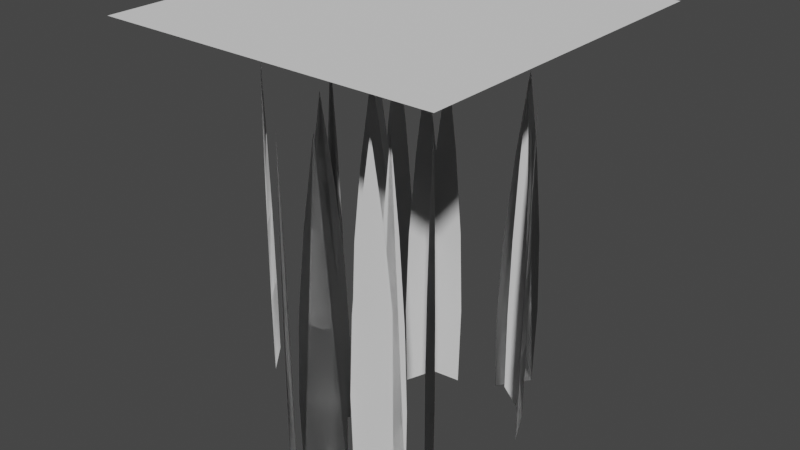 # Source: grass_model.blend  (saved by Blender 3.6.13; exported with 4.5.12 LTS)
import bpy
from mathutils import Matrix  # noqa: F401  (used for matrix-valued properties, if any)

bpy.ops.wm.read_factory_settings(use_empty=True)
scene = bpy.context.scene
scene.name = 'Scene'

# ---- collections
col_collection = bpy.data.collections.new('Collection'); scene.collection.children.link(col_collection)

# ---- node groups
ng_grass = bpy.data.node_groups.new('Grass', 'GeometryNodeTree')
_s = ng_grass.interface.new_socket(name='Geometry', in_out='OUTPUT', socket_type='NodeSocketGeometry')
_s = ng_grass.interface.new_socket(name='Geometry', in_out='INPUT', socket_type='NodeSocketGeometry')
_s = ng_grass.interface.new_socket(name='Density', in_out='INPUT', socket_type='NodeSocketFloat')
_s.default_value = 4.5
ng_grass.is_modifier = True
_N = ng_grass.nodes; _L = ng_grass.links
n0 = _N.new('GeometryNodeDistributePointsOnFaces'); n0.name = 'Distribute Points on Faces'; n0.location = (-147, 63)
n1 = _N.new('FunctionNodeRandomValue'); n1.name = 'Random Value'; n1.location = (-145, -189)
n1.inputs[3].default_value = 6.283
n2 = _N.new('ShaderNodeCombineXYZ'); n2.name = 'Combine XYZ'; n2.location = (128, -101)
n3 = _N.new('NodeGroupOutput'); n3.name = 'Group Output'; n3.location = (902, 111)
n4 = _N.new('GeometryNodeInstanceOnPoints'); n4.name = 'Instance on Points'; n4.location = (335, 176)
n5 = _N.new('GeometryNodeRealizeInstances'); n5.name = 'Realize Instances'; n5.location = (682, 125)
n6 = _N.new('NodeGroupInput'); n6.name = 'Group Input'; n6.location = (-480, 163)
n7 = _N.new('GeometryNodeMeshCircle'); n7.name = 'Mesh Circle'; n7.location = (-414, -44)
n7.fill_type = 'TRIANGLE_FAN'
_L.new(n0.outputs[0], n4.inputs[0])
_L.new(n7.outputs[0], n0.inputs[0])
_L.new(n2.outputs[0], n4.inputs[5])
_L.new(n1.outputs[1], n2.inputs[2])
_L.new(n6.outputs[0], n4.inputs[2])
_L.new(n5.outputs[0], n3.inputs[0])
_L.new(n4.outputs[0], n5.inputs[0])
_L.new(n6.outputs[1], n0.inputs[4])
n3.is_active_output = True
ng_auto_smooth = bpy.data.node_groups.new('Auto Smooth', 'GeometryNodeTree')
_s = ng_auto_smooth.interface.new_socket(name='Geometry', in_out='OUTPUT', socket_type='NodeSocketGeometry')
_s = ng_auto_smooth.interface.new_socket(name='Geometry', in_out='INPUT', socket_type='NodeSocketGeometry')
_s = ng_auto_smooth.interface.new_socket(name='Angle', in_out='INPUT', socket_type='NodeSocketFloat')
_s.subtype = 'ANGLE'
_s.min_value = 0.0
_s.max_value = 3.142
ng_auto_smooth.is_modifier = True
_N = ng_auto_smooth.nodes; _L = ng_auto_smooth.links
n0 = _N.new('NodeGroupOutput'); n0.name = 'Group Output'; n0.location = (480, -100)
n1 = _N.new('NodeGroupInput'); n1.name = 'Group Input'; n1.location = (-420, -300)
n2 = _N.new('NodeGroupInput'); n2.name = 'Group Input.001'; n2.location = (-60, -100)
n3 = _N.new('GeometryNodeSetShadeSmooth'); n3.name = 'Set Shade Smooth'; n3.location = (120, -100)
n3.domain = 'EDGE'
n4 = _N.new('GeometryNodeSetShadeSmooth'); n4.name = 'Set Shade Smooth.001'; n4.location = (300, -100)
n5 = _N.new('GeometryNodeInputMeshEdgeAngle'); n5.name = 'Edge Angle'; n5.location = (-420, -220)
n6 = _N.new('GeometryNodeInputEdgeSmooth'); n6.name = 'Is Edge Smooth'; n6.location = (-60, -160)
n7 = _N.new('GeometryNodeInputShadeSmooth'); n7.name = 'Is Face Smooth'; n7.location = (-240, -340)
n8 = _N.new('FunctionNodeBooleanMath'); n8.name = 'Boolean Math'; n8.location = (-60, -220)
n9 = _N.new('FunctionNodeCompare'); n9.name = 'Compare'; n9.location = (-240, -180)
n9.operation = 'LESS_EQUAL'
_L.new(n5.outputs[0], n9.inputs[0])
_L.new(n4.outputs[0], n0.inputs[0])
_L.new(n1.outputs[1], n9.inputs[1])
_L.new(n9.outputs[0], n8.inputs[0])
_L.new(n7.outputs[0], n8.inputs[1])
_L.new(n2.outputs[0], n3.inputs[0])
_L.new(n6.outputs[0], n3.inputs[1])
_L.new(n3.outputs[0], n4.inputs[0])
_L.new(n8.outputs[0], n3.inputs[2])
n0.is_active_output = True

# ---- world
world_world = bpy.data.worlds.new('World'); scene.world = world_world
world_world.use_nodes = True; world_world.node_tree.nodes.clear()
_N = world_world.node_tree.nodes; _L = world_world.node_tree.links
n0 = _N.new('ShaderNodeOutputWorld'); n0.name = 'World Output'; n0.location = (300, 300)
n1 = _N.new('ShaderNodeBackground'); n1.name = 'Background'; n1.location = (10, 300)
n1.inputs[0].default_value = (0.05088, 0.05088, 0.05088, 1.0)
_L.new(n1.outputs[0], n0.inputs[0])
n0.is_active_output = True
world_world.color = (0.05088, 0.05088, 0.05088)
world_world.use_sun_shadow = False
world_world.sun_shadow_jitter_overblur = 0.0

# ---- meshes
me_plane = bpy.data.meshes.new('Plane')
me_plane.from_pydata([(4.657e-10, 0.0, 2.0), (-0.1167, 0.0, 0.0), (0.1167, 0.0, 0.0), (0.06381, 0.0, 1.5), (0.1079, 0.0, 1.0), (0.1266, 0.0, 0.5), (-0.1266, 0.0, 0.5), (-0.1079, 0.0, 1.0), (-0.06381, 0.0, 1.5)], [], [(3, 8, 0), (2, 1, 6, 5), (5, 6, 7, 4), (4, 7, 8, 3)])
_uv = me_plane.uv_layers.new(name='UVMap')
_uv.uv.foreach_set('vector', [0.7521, 0.75, 0.2479, 0.75, 0.5521, 1.0, 0.9611, 0.0, 0.03889, 0.0, 0.0, 0.25, 1.0, 0.25, 1.0, 0.25, 0.0, 0.25, 0.07368, 0.5, 0.9263, 0.5, 0.9263, 0.5, 0.07368, 0.5, 0.2479, 0.75, 0.7521, 0.75])
me_plane.update()
me_sphere = bpy.data.meshes.new('Sphere')
me_sphere.from_pydata([(0.04595, 0.04595, 1.002), (-0.04595, 0.04595, 1.002), (0.04595, -0.04595, 1.002), (-0.04595, -0.04595, 1.002)], [], [(3, 2, 0, 1)])
_uv = me_sphere.uv_layers.new(name='UVMap')
_uv.uv.foreach_set('vector', [0.0, 0.0, 1.0, 0.0, 1.0, 1.0, 0.0, 1.0])
me_sphere.update()
me_plane_001 = bpy.data.meshes.new('Plane.001')
me_plane_001.from_pydata([(4.657e-10, 0.0, 2.0), (-0.1167, 0.0, 0.0), (0.1167, 0.0, 0.0)], [], [(1, 0, 2)])
_uv = me_plane_001.uv_layers.new(name='UVMap')
_uv.uv.foreach_set('vector', [0.03889, 0.0, 0.5521, 1.0, 0.9611, 0.0])
me_plane_001.update()

# ---- objects
ob_grass_high_poly = bpy.data.objects.new('grass_high_poly', me_plane)
ob_sphere = bpy.data.objects.new('Sphere', me_sphere)
ob_grass_low_poly = bpy.data.objects.new('grass_low_poly', me_plane_001)

# ---- transforms, parenting, visibility, modifiers, constraints
ob_grass_high_poly.location = (0.0, 0.0, 0.0)
_m = ob_grass_high_poly.modifiers.new('GeometryNodes', 'NODES')
_m.node_group = ng_grass
_m = ob_grass_high_poly.modifiers.new('DataTransfer', 'DATA_TRANSFER')
_m.object = ob_sphere
_m.use_loop_data = True
_m.data_types_loops = {'CUSTOM_NORMAL'}
_m = ob_grass_high_poly.modifiers.new('Auto Smooth', 'NODES')
_m.node_group = ng_auto_smooth
_gi = [s.identifier for s in ng_auto_smooth.interface.items_tree if s.item_type == 'SOCKET' and s.in_out == 'INPUT']
_m[_gi[1]] = 0.5236  # Angle
ob_sphere.location = (0.0, 0.0, -19.42)
ob_sphere.scale = (21.77, 21.77, 21.77)
ob_grass_low_poly.location = (0.0, 0.0, 0.0)
_m = ob_grass_low_poly.modifiers.new('GeometryNodes', 'NODES')
_m.node_group = ng_grass
_gi = [s.identifier for s in ng_grass.interface.items_tree if s.item_type == 'SOCKET' and s.in_out == 'INPUT']
_m[_gi[1]] = 2.0  # Density
_m = ob_grass_low_poly.modifiers.new('DataTransfer', 'DATA_TRANSFER')
_m.object = ob_sphere
_m.use_loop_data = True
_m.data_types_loops = {'CUSTOM_NORMAL'}
_m = ob_grass_low_poly.modifiers.new('Auto Smooth', 'NODES')
_m.node_group = ng_auto_smooth
_gi = [s.identifier for s in ng_auto_smooth.interface.items_tree if s.item_type == 'SOCKET' and s.in_out == 'INPUT']
_m[_gi[1]] = 0.5236  # Angle

# ---- collection membership
col_collection.objects.link(ob_grass_high_poly)
col_collection.objects.link(ob_sphere)
col_collection.objects.link(ob_grass_low_poly)

# ---- scene / render settings (as saved in the file)
scene.frame_start = 1; scene.frame_end = 250; scene.frame_set(1)
scene.render.engine = 'BLENDER_EEVEE_NEXT'
scene.cycles.sampling_pattern = 'TABULATED_SOBOL'
scene.view_settings.view_transform = 'Filmic'
bpy.context.view_layer.update()

# ---- added for rendering (the .blend has no active camera and no usable light): camera, sun
cam_auto = bpy.data.cameras.new('AutoCamera')
cam_auto.lens = 50.0
cam_auto.sensor_width = 36.0
cam_auto.clip_end = 1000.0
ob_auto_camera = bpy.data.objects.new('AutoCamera', cam_auto)
scene.collection.objects.link(ob_auto_camera)
ob_auto_camera.location = (3.4258, -4.11096, 3.9354)
ob_auto_camera.rotation_euler = (1.09748, -7.21219e-08, 0.694738)
scene.camera = ob_auto_camera
light_auto_sun = bpy.data.lights.new('AutoSun', 'SUN')
light_auto_sun.energy = 3.0
light_auto_sun.angle = 0.0523599
ob_auto_sun = bpy.data.objects.new('AutoSun', light_auto_sun)
scene.collection.objects.link(ob_auto_sun)
ob_auto_sun.rotation_euler = (0.872665, 0.174533, 0.523599)
bpy.context.view_layer.update()
